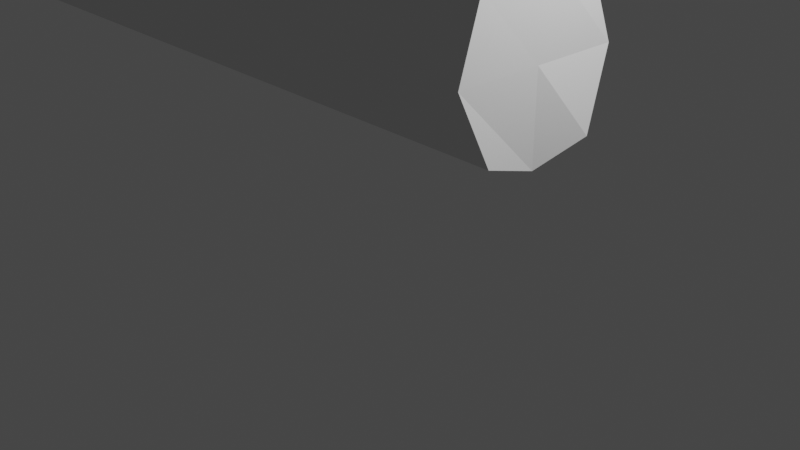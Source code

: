 # Source: sword.blend  (saved by Blender 2.80.75; exported with 4.5.12 LTS)
import bpy
from mathutils import Matrix  # noqa: F401  (used for matrix-valued properties, if any)

bpy.ops.wm.read_factory_settings(use_empty=True)
scene = bpy.context.scene
scene.name = 'Scene'

# ---- collections
col_collection = bpy.data.collections.new('Collection'); scene.collection.children.link(col_collection)

# ---- world
world_world = bpy.data.worlds.new('World'); scene.world = world_world
world_world.use_nodes = True; world_world.node_tree.nodes.clear()
_N = world_world.node_tree.nodes; _L = world_world.node_tree.links
n0 = _N.new('ShaderNodeOutputWorld'); n0.name = 'World Output'; n0.location = (300, 300)
n1 = _N.new('ShaderNodeBackground'); n1.name = 'Background'; n1.location = (10, 300)
n1.inputs[0].default_value = (0.05088, 0.05088, 0.05088, 1.0)
_L.new(n1.outputs[0], n0.inputs[0])
n0.is_active_output = True
world_world.color = (0.05088, 0.05088, 0.05088)
world_world.use_sun_shadow = False
world_world.sun_shadow_jitter_overblur = 0.0

# ---- cameras
cam_camera = bpy.data.cameras.new('Camera')
cam_camera.clip_end = 100.0
cam_camera.ortho_scale = 7.314

# ---- lights
light_light = bpy.data.lights.new('Light', 'POINT')
light_light.transmission_factor = 0.0
light_light.energy = 1000.0
light_light.shadow_soft_size = 0.1
light_light.shadow_maximum_resolution = 0.006
light_light.use_absolute_resolution = True

# ---- meshes
me_cube = bpy.data.meshes.new('Cube')
me_cube.from_pydata([(-15.37, -0.6456, -0.7863), (-14.19, -0.7408, 0.789), (-15.37, 0.6217, -0.7946), (-14.2, 0.6954, 0.7878), (1.049, -0.6456, -0.7863), (0.9906, -0.7408, 0.789), (1.117, 0.6217, -0.7946), (0.9797, 0.6954, 0.7878), (-20.97, 1.0, -1.0), (-20.95, -1.0, -1.0), (-21.89, -1.0, 1.0), (-21.89, 1.0, 1.0), (-65.51, 1.0, -1.0), (-65.51, -1.0, -1.0), (-65.51, -1.0, 1.0), (-65.51, 1.0, 1.0), (-15.42, -1.0, 0.0), (-15.49, 1.0, 0.0), (1.0, 1.0, 0.0), (1.0, -1.0, 0.0), (-21.03, -5.277, -0.2221), (-20.98, 5.486, -0.04285), (-71.23, -1.582, -0.2221), (-71.24, 1.45, -0.2057), (-18.03, 1.0, 1.0), (-18.03, -1.0, 1.0), (-17.69, -8.591, -1.0), (-17.75, 8.68, -1.0), (-18.03, -10.48, 0.0), (-18.03, 10.51, 0.0), (-14.18, 0.0, -1.0), (-14.18, 0.0, 1.0), (1.0, 0.0, -1.0), (1.0, 0.0, 1.0), (-21.89, 0.0, -1.0), (-21.89, 0.0, 1.0), (-65.51, 0.0, -1.0), (-65.51, 0.0, 1.0), (-75.35, -0.03425, 0.0), (1.0, 0.0, 0.0), (-17.5, -0.0631, -1.0), (-18.03, 0.0, 1.0), (-16.11, -1.0, 1.0), (-17.7, 8.68, -1.0), (-16.11, 1.0, 1.0), (-17.7, -8.591, -1.0), (-17.35, -10.48, 0.0), (-17.41, 10.51, 0.0), (-16.11, 0.0, 1.0), (-16.64, -0.0631, -1.0), (-19.96, 1.0, 1.0), (-19.02, -5.74, -1.0), (-19.02, -7.74, 0.0), (-19.04, 7.879, 0.0), (-19.96, -1.0, 1.0), (-19.04, 5.754, -1.0), (-19.96, 0.0, -1.0), (-19.96, 0.0, 1.0), (-19.0, -1.0, 1.0), (-19.0, 8.131, -1.0), (-19.0, 1.0, 1.0), (-19.0, -8.111, -1.0), (-19.0, -9.11, 0.0), (-19.0, 9.193, 0.0), (-19.0, 0.0, -1.0), (-19.0, 0.0, 1.0), (-16.11, -11.97, -1.0), (-18.03, -11.97, -1.0), (-16.11, -11.97, 0.0), (-18.03, -11.97, 0.0), (-16.11, 11.64, 0.0), (-18.03, 11.64, 0.0), (-18.03, 11.64, -1.0), (-16.11, 11.64, -1.0), (-20.39, -11.19, -0.4758), (-20.39, -11.19, -0.5242), (-20.39, -11.26, -0.4758), (-20.39, -11.26, -0.5242), (-20.18, 11.02, -0.55), (-20.18, 11.02, -0.45), (-20.18, 11.13, -0.55), (-20.18, 11.13, -0.45)], [], [(57, 50, 11, 35), (17, 3, 7, 18), (39, 33, 5, 19), (19, 5, 1, 16), (30, 32, 4, 0), (33, 31, 1, 5), (21, 8, 12, 23), (56, 51, 9, 34), (53, 55, 8, 21), (52, 54, 10, 20), (38, 37, 15, 23), (20, 10, 14, 22), (35, 11, 15, 37), (34, 9, 13, 36), (9, 20, 22, 13), (36, 38, 23, 12), (51, 52, 20, 9), (50, 53, 21, 11), (11, 21, 23, 15), (4, 19, 16, 0), (32, 39, 19, 4), (2, 17, 18, 6), (44, 47, 29, 24), (26, 45, 66, 67), (46, 42, 25, 28), (27, 29, 79, 78), (49, 45, 26, 40), (48, 44, 24, 41), (42, 48, 41, 25), (43, 49, 40, 27), (6, 18, 39, 32), (13, 22, 38, 36), (8, 34, 36, 12), (10, 35, 37, 14), (22, 14, 37, 38), (55, 56, 34, 8), (7, 3, 31, 33), (2, 6, 32, 30), (18, 7, 33, 39), (54, 57, 35, 10), (2, 30, 49, 43), (1, 31, 48, 42), (31, 3, 44, 48), (30, 0, 45, 49), (17, 2, 43, 47), (16, 1, 42, 46), (0, 16, 46, 45), (3, 17, 47, 44), (58, 65, 57, 54), (59, 64, 56, 55), (60, 63, 53, 50), (61, 62, 52, 51), (62, 58, 54, 52), (63, 59, 55, 53), (64, 61, 51, 56), (65, 60, 50, 57), (41, 24, 60, 65), (40, 26, 61, 64), (29, 27, 59, 63), (28, 25, 58, 62), (26, 28, 62, 61), (24, 29, 63, 60), (27, 40, 64, 59), (25, 41, 65, 58), (66, 68, 69, 67), (69, 28, 74, 76), (45, 46, 68, 66), (46, 28, 69, 68), (70, 73, 72, 71), (29, 47, 70, 71), (43, 27, 72, 73), (47, 43, 73, 70), (74, 75, 77, 76), (67, 69, 76, 77), (28, 26, 75, 74), (26, 67, 77, 75), (78, 79, 81, 80), (72, 27, 78, 80), (71, 72, 80, 81), (29, 71, 81, 79)])
_uv = me_cube.uv_layers.new(name='UVMap')
_uv.uv.foreach_set('vector', [0.875, 0.625, 0.875, 0.5, 0.875, 0.5, 0.875, 0.625, 0.5, 0.25, 0.625, 0.25, 0.625, 0.5, 0.5, 0.5, 0.5, 0.625, 0.625, 0.625, 0.625, 0.75, 0.5, 0.75, 0.5, 0.75, 0.625, 0.75, 0.625, 1.0, 0.5, 1.0, 0.125, 0.625, 0.375, 0.625, 0.375, 0.75, 0.125, 0.75, 0.625, 0.625, 0.875, 0.625, 0.875, 0.75, 0.625, 0.75, 0.5, 0.25, 0.375, 0.25, 0.375, 0.25, 0.5, 0.25, 0.125, 0.625, 0.125, 0.75, 0.125, 0.75, 0.125, 0.625, 0.5, 0.25, 0.375, 0.25, 0.375, 0.25, 0.5, 0.25, 0.5, 1.0, 0.625, 1.0, 0.625, 1.0, 0.5, 1.0, 0.5, 0.125, 0.625, 0.125, 0.625, 0.25, 0.5, 0.25, 0.5, 1.0, 0.625, 1.0, 0.625, 1.0, 0.5, 1.0, 0.875, 0.625, 0.875, 0.5, 0.875, 0.5, 0.875, 0.625, 0.125, 0.625, 0.125, 0.75, 0.125, 0.75, 0.125, 0.625, 0.375, 1.0, 0.5, 1.0, 0.5, 1.0, 0.375, 1.0, 0.375, 0.125, 0.5, 0.125, 0.5, 0.25, 0.375, 0.25, 0.375, 1.0, 0.5, 1.0, 0.5, 1.0, 0.375, 1.0, 0.625, 0.25, 0.5, 0.25, 0.5, 0.25, 0.625, 0.25, 0.625, 0.25, 0.5, 0.25, 0.5, 0.25, 0.625, 0.25, 0.375, 0.75, 0.5, 0.75, 0.5, 1.0, 0.375, 1.0, 0.375, 0.625, 0.5, 0.625, 0.5, 0.75, 0.375, 0.75, 0.375, 0.25, 0.5, 0.25, 0.5, 0.5, 0.375, 0.5, 0.625, 0.25, 0.5, 0.25, 0.5, 0.25, 0.625, 0.25, 0.125, 0.75, 0.125, 0.75, 0.125, 0.75, 0.125, 0.75, 0.5, 1.0, 0.625, 1.0, 0.625, 1.0, 0.5, 1.0, 0.375, 0.25, 0.5, 0.25, 0.5, 0.25, 0.375, 0.25, 0.125, 0.625, 0.125, 0.75, 0.125, 0.75, 0.125, 0.625, 0.875, 0.625, 0.875, 0.5, 0.875, 0.5, 0.875, 0.625, 0.875, 0.75, 0.875, 0.625, 0.875, 0.625, 0.875, 0.75, 0.125, 0.5, 0.125, 0.625, 0.125, 0.625, 0.125, 0.5, 0.375, 0.5, 0.5, 0.5, 0.5, 0.625, 0.375, 0.625, 0.375, 0.0, 0.5, 0.0, 0.5, 0.125, 0.375, 0.125, 0.125, 0.5, 0.125, 0.625, 0.125, 0.625, 0.125, 0.5, 0.875, 0.75, 0.875, 0.625, 0.875, 0.625, 0.875, 0.75, 0.5, 0.0, 0.625, 0.0, 0.625, 0.125, 0.5, 0.125, 0.125, 0.5, 0.125, 0.625, 0.125, 0.625, 0.125, 0.5, 0.625, 0.5, 0.875, 0.5, 0.875, 0.625, 0.625, 0.625, 0.125, 0.5, 0.375, 0.5, 0.375, 0.625, 0.125, 0.625, 0.5, 0.5, 0.625, 0.5, 0.625, 0.625, 0.5, 0.625, 0.875, 0.75, 0.875, 0.625, 0.875, 0.625, 0.875, 0.75, 0.125, 0.5, 0.125, 0.625, 0.125, 0.625, 0.125, 0.5, 0.875, 0.75, 0.875, 0.625, 0.875, 0.625, 0.875, 0.75, 0.875, 0.625, 0.875, 0.5, 0.875, 0.5, 0.875, 0.625, 0.125, 0.625, 0.125, 0.75, 0.125, 0.75, 0.125, 0.625, 0.5, 0.25, 0.375, 0.25, 0.375, 0.25, 0.5, 0.25, 0.5, 1.0, 0.625, 1.0, 0.625, 1.0, 0.5, 1.0, 0.375, 1.0, 0.5, 1.0, 0.5, 1.0, 0.375, 1.0, 0.625, 0.25, 0.5, 0.25, 0.5, 0.25, 0.625, 0.25, 0.875, 0.75, 0.875, 0.625, 0.875, 0.625, 0.875, 0.75, 0.125, 0.5, 0.125, 0.625, 0.125, 0.625, 0.125, 0.5, 0.625, 0.25, 0.5, 0.25, 0.5, 0.25, 0.625, 0.25, 0.375, 1.0, 0.5, 1.0, 0.5, 1.0, 0.375, 1.0, 0.5, 1.0, 0.625, 1.0, 0.625, 1.0, 0.5, 1.0, 0.5, 0.25, 0.375, 0.25, 0.375, 0.25, 0.5, 0.25, 0.125, 0.625, 0.125, 0.75, 0.125, 0.75, 0.125, 0.625, 0.875, 0.625, 0.875, 0.5, 0.875, 0.5, 0.875, 0.625, 0.875, 0.625, 0.875, 0.5, 0.875, 0.5, 0.875, 0.625, 0.125, 0.625, 0.125, 0.75, 0.125, 0.75, 0.125, 0.625, 0.5, 0.25, 0.375, 0.25, 0.375, 0.25, 0.5, 0.25, 0.5, 1.0, 0.625, 1.0, 0.625, 1.0, 0.5, 1.0, 0.375, 1.0, 0.5, 1.0, 0.5, 1.0, 0.375, 1.0, 0.625, 0.25, 0.5, 0.25, 0.5, 0.25, 0.625, 0.25, 0.125, 0.5, 0.125, 0.625, 0.125, 0.625, 0.125, 0.5, 0.875, 0.75, 0.875, 0.625, 0.875, 0.625, 0.875, 0.75, 0.375, 1.0, 0.5, 1.0, 0.5, 1.0, 0.375, 1.0, 0.5, 1.0, 0.5, 1.0, 0.5, 1.0, 0.5, 1.0, 0.375, 1.0, 0.5, 1.0, 0.5, 1.0, 0.375, 1.0, 0.5, 1.0, 0.5, 1.0, 0.5, 1.0, 0.5, 1.0, 0.5, 0.25, 0.375, 0.25, 0.375, 0.25, 0.5, 0.25, 0.5, 0.25, 0.5, 0.25, 0.5, 0.25, 0.5, 0.25, 0.125, 0.5, 0.125, 0.5, 0.125, 0.5, 0.125, 0.5, 0.5, 0.25, 0.375, 0.25, 0.375, 0.25, 0.5, 0.25, 0.5, 1.0, 0.375, 1.0, 0.375, 1.0, 0.5, 1.0, 0.375, 1.0, 0.5, 1.0, 0.5, 1.0, 0.375, 1.0, 0.5, 1.0, 0.375, 1.0, 0.375, 1.0, 0.5, 1.0, 0.125, 0.75, 0.125, 0.75, 0.125, 0.75, 0.125, 0.75, 0.375, 0.25, 0.5, 0.25, 0.5, 0.25, 0.375, 0.25, 0.125, 0.5, 0.125, 0.5, 0.125, 0.5, 0.125, 0.5, 0.5, 0.25, 0.375, 0.25, 0.375, 0.25, 0.5, 0.25, 0.5, 0.25, 0.5, 0.25, 0.5, 0.25, 0.5, 0.25])
me_cube.use_remesh_preserve_volume = False
me_cube.use_remesh_preserve_attributes = False
me_cube.use_mirror_vertex_groups = False
me_cube.update()

# ---- objects
ob_light = bpy.data.objects.new('Light', light_light)
ob_camera = bpy.data.objects.new('Camera', cam_camera)
ob_cube = bpy.data.objects.new('Cube', me_cube)

# ---- transforms, parenting, visibility, modifiers, constraints
ob_light.location = (4.076, 1.005, 5.904)
ob_light.rotation_euler = (0.6503, 0.05522, 1.866)
ob_light.lock_rotations_4d = False
ob_light.empty_display_type = 'ARROWS'
ob_light.color = (0.0, 0.0, 0.0, 0.0)
ob_light.lineart.crease_threshold = 0.0
ob_camera.location = (7.359, -6.926, 4.958)
ob_camera.rotation_euler = (1.109, 0.0, 0.8149)
ob_camera.lock_rotations_4d = False
ob_camera.empty_display_type = 'ARROWS'
ob_camera.color = (0.0, 0.0, 0.0, 0.0)
ob_camera.display_type = 'WIRE'
ob_camera.lineart.crease_threshold = 0.0
ob_cube.location = (0.6348, 0.1005, 1.981)
ob_cube.scale = (0.9725, 0.9725, 0.9725)
ob_cube.lineart.crease_threshold = 0.0

# ---- collection membership
col_collection.objects.link(ob_light)
col_collection.objects.link(ob_camera)
col_collection.objects.link(ob_cube)

# ---- scene / render settings (as saved in the file)
scene.camera = ob_camera
scene.frame_start = 1; scene.frame_end = 250; scene.frame_set(1)
scene.render.engine = 'BLENDER_EEVEE_NEXT'
scene.cycles.use_denoising = False
scene.cycles.samples = 128
scene.cycles.sampling_pattern = 'TABULATED_SOBOL'
scene.cycles.use_adaptive_sampling = False
scene.cycles.use_light_tree = False
scene.view_settings.view_transform = 'Filmic'
bpy.context.view_layer.update()
